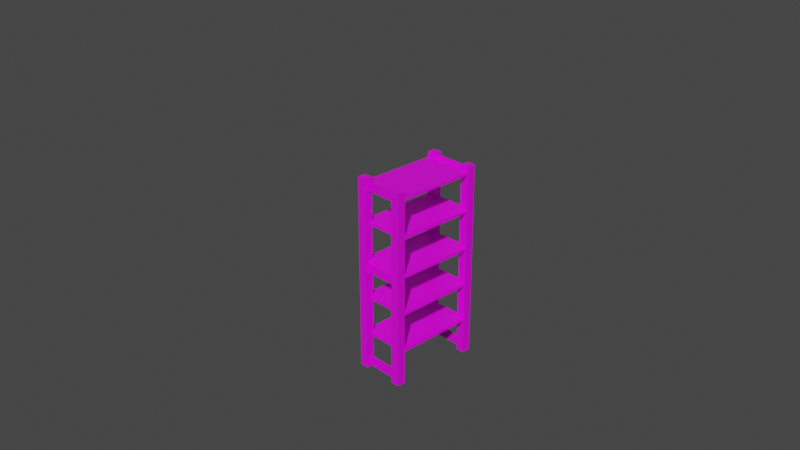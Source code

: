 # Source: shelf.blend  (saved by Blender 2.83.19; exported with 4.5.12 LTS)
import bpy
from mathutils import Matrix  # noqa: F401  (used for matrix-valued properties, if any)

bpy.ops.wm.read_factory_settings(use_empty=True)
scene = bpy.context.scene
scene.name = 'Scene'

# ---- collections
col_collection = bpy.data.collections.new('Collection'); scene.collection.children.link(col_collection)
col_shelf_parts = bpy.data.collections.new('Shelf_parts'); scene.collection.children.link(col_shelf_parts)
col_shelf_kitchen = bpy.data.collections.new('Shelf_kitchen'); scene.collection.children.link(col_shelf_kitchen)
col_books = bpy.data.collections.new('Books'); scene.collection.children.link(col_books)
col_room_kitchen = bpy.data.collections.new('Room_Kitchen'); scene.collection.children.link(col_room_kitchen)

# ---- images (referenced by path relative to the original .blend; pixels are not part of the script)
import os
ASSET_DIR = os.environ.get("B2B_ASSET_DIR", "")  # directory of the original .blend (textures are referenced by path, not embedded)
HERE = os.path.dirname(os.path.abspath(__file__))  # packed textures are extracted next to this script under _unpacked/

def load_image(name, relpath, width, height, colorspace="sRGB"):
    """Load a texture the original file referenced (path relative to the .blend, or extracted next to this script)."""
    p = next((c for c in (os.path.join(HERE, relpath), os.path.join(ASSET_DIR, relpath)) if relpath and os.path.exists(c)), "")
    if p:
        img = bpy.data.images.load(p, check_existing=True)
        img.name = name
    else:  # same state as the original file: an image datablock whose file is absent (Cycles renders it pink)
        img = bpy.data.images.new(name, width, height)
        img.source = "FILE"
        img.filepath = "//" + (relpath or name)
    img.colorspace_settings.name = colorspace
    return img
img_shelf_jpg = load_image('Shelf.jpg', 'Shelf.jpg', 1024, 1024, 'sRGB')
img_shelfside_png = load_image('ShelfSide.png', 'ShelfSide.png', 1024, 1024, 'sRGB')
img_kitchenwalltexture_png = load_image('KitchenWallTexture.png', 'KitchenWallTexture.png', 1024, 1024, 'sRGB')
img_texturescom_plaintiles_512_albedo_tif = load_image('TexturesCom_PlainTiles_512_albedo.tif', 'TexturesCom_PlainTiles_512_albedo.tif', 1024, 1024, 'sRGB')
img_texturescom_plaintiles_512_normal_tif = load_image('TexturesCom_PlainTiles_512_normal.tif', 'TexturesCom_PlainTiles_512_normal.tif', 1024, 1024, 'sRGB')

# ---- materials (node trees are filled in below, after node groups)
mat_material_shelf = bpy.data.materials.new('Material_shelf')
mat_material_shelf.use_transparent_shadow = False
mat_material_shelf_side = bpy.data.materials.new('Material_Shelf_Side')
mat_material_shelf_side.alpha_threshold = 0.0
mat_material_shelf_side.use_transparent_shadow = False
mat_material_shelf_side.line_color = (0.0, 0.0, 0.0, 1.0)
mat_kitchenwall = bpy.data.materials.new('KitchenWall')
mat_kitchenwall.use_transparent_shadow = False
mat_kitchenfloor = bpy.data.materials.new('KitchenFloor')
mat_kitchenfloor.use_transparent_shadow = False

# ---- material node trees
mat_material_shelf.use_nodes = True; mat_material_shelf.node_tree.nodes.clear()
_N = mat_material_shelf.node_tree.nodes; _L = mat_material_shelf.node_tree.links
n0 = _N.new('ShaderNodeBsdfPrincipled'); n0.name = 'Principled BSDF'; n0.location = (10, 300)
n0.distribution = 'GGX'
n0.subsurface_method = 'BURLEY'
n0.inputs[3].default_value = 1.45
n0.inputs[27].default_value = (0.0, 0.0, 0.0, 1.0)
n0.inputs[28].default_value = 1.0
n1 = _N.new('ShaderNodeOutputMaterial'); n1.name = 'Material Output'; n1.location = (300, 300)
n2 = _N.new('ShaderNodeTexImage'); n2.name = 'Image Texture'; n2.location = (-280, 275)
n2.image = img_shelf_jpg
n2.interpolation = 'Closest'
_L.new(n0.outputs[0], n1.inputs[0])
_L.new(n2.outputs[0], n0.inputs[0])
n1.is_active_output = True
mat_material_shelf_side.use_nodes = True; mat_material_shelf_side.node_tree.nodes.clear()
_N = mat_material_shelf_side.node_tree.nodes; _L = mat_material_shelf_side.node_tree.links
n0 = _N.new('ShaderNodeOutputMaterial'); n0.name = 'Material Output'; n0.location = (300, 300)
n1 = _N.new('ShaderNodeBsdfPrincipled'); n1.name = 'Principled BSDF'; n1.location = (10, 300)
n1.distribution = 'GGX'
n1.subsurface_method = 'BURLEY'
n1.inputs[2].default_value = 0.4
n1.inputs[3].default_value = 1.45
n1.inputs[27].default_value = (0.0, 0.0, 0.0, 1.0)
n1.inputs[28].default_value = 1.0
n2 = _N.new('ShaderNodeTexImage'); n2.name = 'Image Texture'; n2.location = (-280, 275)
n2.image = img_shelfside_png
_L.new(n1.outputs[0], n0.inputs[0])
_L.new(n2.outputs[0], n1.inputs[0])
n0.is_active_output = True
mat_kitchenwall.use_nodes = True; mat_kitchenwall.node_tree.nodes.clear()
_N = mat_kitchenwall.node_tree.nodes; _L = mat_kitchenwall.node_tree.links
n0 = _N.new('ShaderNodeBsdfPrincipled'); n0.name = 'Principled BSDF'; n0.location = (10, 300)
n0.distribution = 'GGX'
n0.subsurface_method = 'BURLEY'
n0.inputs[3].default_value = 1.45
n0.inputs[27].default_value = (0.0, 0.0, 0.0, 1.0)
n0.inputs[28].default_value = 1.0
n1 = _N.new('ShaderNodeOutputMaterial'); n1.name = 'Material Output'; n1.location = (300, 300)
n2 = _N.new('ShaderNodeTexImage'); n2.name = 'Image Texture'; n2.location = (-280, 275)
n2.image = img_kitchenwalltexture_png
_L.new(n0.outputs[0], n1.inputs[0])
_L.new(n2.outputs[0], n0.inputs[0])
n1.is_active_output = True
mat_kitchenfloor.use_nodes = True; mat_kitchenfloor.node_tree.nodes.clear()
_N = mat_kitchenfloor.node_tree.nodes; _L = mat_kitchenfloor.node_tree.links
n0 = _N.new('ShaderNodeBsdfPrincipled'); n0.name = 'Principled BSDF'; n0.location = (240, 347)
n0.distribution = 'GGX'
n0.subsurface_method = 'BURLEY'
n0.inputs[3].default_value = 1.45
n0.inputs[27].default_value = (0.0, 0.0, 0.0, 1.0)
n0.inputs[28].default_value = 1.0
n1 = _N.new('ShaderNodeOutputMaterial'); n1.name = 'Material Output'; n1.location = (530, 347)
n2 = _N.new('ShaderNodeTexImage'); n2.name = 'Image Texture'; n2.location = (-296, 404)
n2.image = img_texturescom_plaintiles_512_albedo_tif
n3 = _N.new('ShaderNodeTexImage'); n3.name = 'Image Texture.001'; n3.location = (-287, 109)
n3.image = img_texturescom_plaintiles_512_normal_tif
_L.new(n0.outputs[0], n1.inputs[0])
_L.new(n2.outputs[0], n0.inputs[0])
_L.new(n3.outputs[0], n0.inputs[5])
n1.is_active_output = True

# ---- world
world_world = bpy.data.worlds.new('World'); scene.world = world_world
world_world.use_nodes = True; world_world.node_tree.nodes.clear()
_N = world_world.node_tree.nodes; _L = world_world.node_tree.links
n0 = _N.new('ShaderNodeOutputWorld'); n0.name = 'World Output'; n0.location = (300, 300)
n1 = _N.new('ShaderNodeBackground'); n1.name = 'Background'; n1.location = (10, 300)
n1.inputs[0].default_value = (0.05088, 0.05088, 0.05088, 1.0)
_L.new(n1.outputs[0], n0.inputs[0])
n0.is_active_output = True
world_world.color = (0.05088, 0.05088, 0.05088)
world_world.use_sun_shadow = False
world_world.sun_shadow_jitter_overblur = 0.0

# ---- cameras
cam_camera = bpy.data.cameras.new('Camera')
cam_camera.clip_end = 100.0
cam_camera.ortho_scale = 7.314

# ---- meshes
me_cube_015 = bpy.data.meshes.new('Cube.015')
me_cube_015.from_pydata([(-0.27, 0.07977, -0.27), (-0.27, 0.07977, -0.1657), (-0.27, 3.028, -0.27), (-0.27, 3.028, -0.1657), (1.674, 0.09189, -0.2665), (1.674, 0.09189, -0.1622), (1.676, 3.024, -0.27), (1.676, 3.024, -0.1657), (1.354, 3.187, -0.27), (0.05579, 3.187, -0.27), (0.05579, 3.187, -0.1657), (1.354, 3.187, -0.1657), (0.0182, -0.05933, -0.27), (1.31, -0.05933, -0.27), (1.31, -0.05933, -0.1657), (0.0182, -0.05933, -0.1657), (0.01307, 0.05785, -0.1657), (0.01307, 0.05785, -0.27), (1.31, 0.08209, -0.2664), (1.31, 0.08209, -0.1621), (1.358, 3.024, -0.1657), (1.358, 3.024, -0.27), (0.05322, 3.041, -0.27), (0.05322, 3.041, -0.1657)], [], [(0, 1, 3, 2), (21, 20, 7, 6), (6, 7, 5, 4), (17, 16, 1, 0), (7, 20, 11, 10, 23, 3, 1, 16, 15, 14, 19, 5), (2, 22, 9, 8, 21, 6, 4, 18, 13, 12, 17, 0), (18, 19, 14, 13), (13, 14, 15, 12), (22, 23, 10, 9), (9, 10, 11, 8), (12, 15, 16, 17), (4, 5, 19, 18), (8, 11, 20, 21), (2, 3, 23, 22)])
_uv = me_cube_015.uv_layers.new(name='UVMap')
_uv.uv.foreach_set('vector', [0.375, 0.0, 0.625, 0.0, 0.625, 0.25, 0.375, 0.25, 0.375, 0.4583, 0.625, 0.4583, 0.625, 0.5, 0.375, 0.5, 0.375, 0.5, 0.625, 0.5, 0.625, 0.75, 0.375, 0.75, 0.375, 0.9583, 0.625, 0.9583, 0.625, 1.0, 0.375, 1.0, 0.8479, 0.9257, 0.5981, 0.9255, 0.5968, 0.9708, 0.3456, 0.9704, 0.3443, 0.9196, 0.09451, 0.9194, 0.0965, 0.2738, 0.3463, 0.274, 0.3476, 0.217, 0.5988, 0.2174, 0.6001, 0.276, 0.8499, 0.2762, 0.09846, 0.1345, 0.3737, 0.1345, 0.3759, 0.08125, 0.6533, 0.08125, 0.6555, 0.1319, 0.9307, 0.1319, 0.9307, 0.8758, 0.652, 0.8758, 0.6533, 0.9135, 0.3759, 0.9135, 0.3737, 0.8732, 0.09846, 0.8732, 0.375, 0.7917, 0.625, 0.7917, 0.625, 0.8333, 0.375, 0.8333, 0.375, 0.8333, 0.625, 0.8333, 0.625, 0.9167, 0.375, 0.9167, 0.375, 0.2917, 0.625, 0.2917, 0.625, 0.3333, 0.375, 0.3333, 0.375, 0.3333, 0.625, 0.3333, 0.625, 0.4167, 0.375, 0.4167, 0.375, 0.9167, 0.625, 0.9167, 0.625, 0.9583, 0.375, 0.9583, 0.375, 0.75, 0.625, 0.75, 0.625, 0.7917, 0.375, 0.7917, 0.375, 0.4167, 0.625, 0.4167, 0.625, 0.4583, 0.375, 0.4583, 0.375, 0.25, 0.625, 0.25, 0.625, 0.2917, 0.375, 0.2917])
me_cube_015.materials.append(mat_material_shelf)
me_cube_015.use_remesh_fix_poles = True
me_cube_015.use_remesh_preserve_attributes = False
me_cube_015.use_mirror_vertex_groups = False
me_cube_015.update()
me_cube_016 = bpy.data.meshes.new('Cube.016')
me_cube_016.from_pydata([(-0.2852, -0.01867, -0.05616), (-0.2852, -0.01867, 0.05616), (-0.2852, 0.01867, -0.05616), (-0.2852, 0.01867, 0.05616), (0.12, -0.01867, -0.05616), (0.12, -0.01867, 0.05616), (0.12, 0.01867, -0.05616), (0.12, 0.01867, 0.05616), (0.2197, 0.07616, 0.07996), (0.2197, 0.07616, -2.22), (0.2197, -0.07366, 0.07996), (0.2197, -0.07366, -2.22), (0.1197, 0.07616, 0.07996), (0.1197, 0.07616, -2.22), (0.1197, -0.07366, 0.07996), (0.1197, -0.07366, -2.22), (-0.2803, 0.07616, 0.07996), (-0.2803, 0.07616, -2.22), (-0.2803, -0.07366, 0.07996), (-0.2803, -0.07366, -2.22), (-0.3803, 0.07616, 0.07996), (-0.3803, 0.07616, -2.22), (-0.3803, -0.07366, 0.07996), (-0.3803, -0.07366, -2.22), (-0.2852, -0.01867, -2.193), (-0.2852, -0.01867, -2.081), (-0.2852, 0.01867, -2.193), (-0.2852, 0.01867, -2.081), (0.12, -0.01867, -2.193), (0.12, -0.01867, -2.081), (0.12, 0.01867, -2.193), (0.12, 0.01867, -2.081), (-0.2852, -0.01867, -1.023), (-0.2852, -0.01867, -0.9109), (-0.2852, 0.01867, -1.023), (-0.2852, 0.01867, -0.9109), (0.12, -0.01867, -1.023), (0.12, -0.01867, -0.9109), (0.12, 0.01867, -1.023), (0.12, 0.01867, -0.9109)], [], [(0, 1, 3, 2), (2, 3, 7, 6), (6, 7, 5, 4), (4, 5, 1, 0), (2, 6, 4, 0), (7, 3, 1, 5), (8, 12, 14, 10), (11, 10, 14, 15), (15, 14, 12, 13), (13, 9, 11, 15), (9, 8, 10, 11), (13, 12, 8, 9), (16, 20, 22, 18), (19, 18, 22, 23), (23, 22, 20, 21), (21, 17, 19, 23), (17, 16, 18, 19), (21, 20, 16, 17), (24, 25, 27, 26), (26, 27, 31, 30), (30, 31, 29, 28), (28, 29, 25, 24), (26, 30, 28, 24), (31, 27, 25, 29), (32, 33, 35, 34), (34, 35, 39, 38), (38, 39, 37, 36), (36, 37, 33, 32), (34, 38, 36, 32), (39, 35, 33, 37)])
_uv = me_cube_016.uv_layers.new(name='UVMap')
_uv.uv.foreach_set('vector', [0.375, 0.0, 0.625, 0.0, 0.625, 0.25, 0.375, 0.25, 0.375, 0.25, 0.625, 0.25, 0.625, 0.5, 0.375, 0.5, 0.375, 0.5, 0.625, 0.5, 0.625, 0.75, 0.375, 0.75, 0.375, 0.75, 0.625, 0.75, 0.625, 1.0, 0.375, 1.0, 0.125, 0.5, 0.375, 0.5, 0.375, 0.75, 0.125, 0.75, 0.625, 0.5, 0.875, 0.5, 0.875, 0.75, 0.625, 0.75, 0.625, 0.5, 0.875, 0.5, 0.875, 0.75, 0.625, 0.75, -0.003834, 9.474, -0.003834, 0.00178, 0.4745, 0.00178, 0.4745, 9.474, 0.515, 9.47, 0.515, 0.02, 0.945, 0.02, 0.945, 9.47, 0.125, 0.5, 0.375, 0.5, 0.375, 0.75, 0.125, 0.75, 0.515, 9.49, 0.515, 0.02, 0.985, 0.02, 0.985, 9.49, 0.495, 9.48, 0.495, 0.03, 0.965, 0.03, 0.965, 9.48, 0.625, 0.5, 0.875, 0.5, 0.875, 0.75, 0.625, 0.75, 0.005, 9.474, 0.005, 0.01, 0.475, 0.01, 0.475, 9.474, 0.535, 9.47, 0.535, 0.02, 0.965, 0.02, 0.965, 9.47, 0.125, 0.5, 0.375, 0.5, 0.375, 0.75, 0.125, 0.75, 0.375, 0.5, 0.625, 0.5, 0.625, 0.75, 0.375, 0.75, 0.495, 9.46, 0.495, 0.03, 0.965, 0.03, 0.965, 9.46, 0.375, 0.0, 0.625, 0.0, 0.625, 0.25, 0.375, 0.25, 0.375, 0.25, 0.625, 0.25, 0.625, 0.5, 0.375, 0.5, 0.375, 0.5, 0.625, 0.5, 0.625, 0.75, 0.375, 0.75, 0.375, 0.75, 0.625, 0.75, 0.625, 1.0, 0.375, 1.0, 0.125, 0.5, 0.375, 0.5, 0.375, 0.75, 0.125, 0.75, 0.625, 0.5, 0.875, 0.5, 0.875, 0.75, 0.625, 0.75, 0.375, 0.0, 0.625, 0.0, 0.625, 0.25, 0.375, 0.25, 0.375, 0.25, 0.625, 0.25, 0.625, 0.5, 0.375, 0.5, 0.375, 0.5, 0.625, 0.5, 0.625, 0.75, 0.375, 0.75, 0.375, 0.75, 0.625, 0.75, 0.625, 1.0, 0.375, 1.0, 0.125, 0.5, 0.375, 0.5, 0.375, 0.75, 0.125, 0.75, 0.625, 0.5, 0.875, 0.5, 0.875, 0.75, 0.625, 0.75])
me_cube_016.materials.append(mat_material_shelf_side)
me_cube_016.use_remesh_fix_poles = True
me_cube_016.use_remesh_preserve_attributes = False
me_cube_016.use_mirror_vertex_groups = False
me_cube_016.update()
me_cube_003 = bpy.data.meshes.new('Cube.003')
me_cube_003.from_pydata([(-0.2852, -0.01867, -0.05616), (-0.2852, -0.01867, 0.05616), (-0.2852, 0.01867, -0.05616), (-0.2852, 0.01867, 0.05616), (0.12, -0.01867, -0.05616), (0.12, -0.01867, 0.05616), (0.12, 0.01867, -0.05616), (0.12, 0.01867, 0.05616), (0.2197, 0.07616, 0.07996), (0.2197, 0.07616, -2.22), (0.2197, -0.07366, 0.07996), (0.2197, -0.07366, -2.22), (0.1197, 0.07616, 0.07996), (0.1197, 0.07616, -2.22), (0.1197, -0.07366, 0.07996), (0.1197, -0.07366, -2.22), (-0.2803, 0.07616, 0.07996), (-0.2803, 0.07616, -2.22), (-0.2803, -0.07366, 0.07996), (-0.2803, -0.07366, -2.22), (-0.3803, 0.07616, 0.07996), (-0.3803, 0.07616, -2.22), (-0.3803, -0.07366, 0.07996), (-0.3803, -0.07366, -2.22), (-0.2852, -0.01867, -2.193), (-0.2852, -0.01867, -2.081), (-0.2852, 0.01867, -2.193), (-0.2852, 0.01867, -2.081), (0.12, -0.01867, -2.193), (0.12, -0.01867, -2.081), (0.12, 0.01867, -2.193), (0.12, 0.01867, -2.081), (-0.2852, -0.01867, -1.023), (-0.2852, -0.01867, -0.9109), (-0.2852, 0.01867, -1.023), (-0.2852, 0.01867, -0.9109), (0.12, -0.01867, -1.023), (0.12, -0.01867, -0.9109), (0.12, 0.01867, -1.023), (0.12, 0.01867, -0.9109)], [], [(0, 1, 3, 2), (2, 3, 7, 6), (6, 7, 5, 4), (4, 5, 1, 0), (2, 6, 4, 0), (7, 3, 1, 5), (8, 12, 14, 10), (11, 10, 14, 15), (15, 14, 12, 13), (13, 9, 11, 15), (9, 8, 10, 11), (13, 12, 8, 9), (16, 20, 22, 18), (19, 18, 22, 23), (23, 22, 20, 21), (21, 17, 19, 23), (17, 16, 18, 19), (21, 20, 16, 17), (24, 25, 27, 26), (26, 27, 31, 30), (30, 31, 29, 28), (28, 29, 25, 24), (26, 30, 28, 24), (31, 27, 25, 29), (32, 33, 35, 34), (34, 35, 39, 38), (38, 39, 37, 36), (36, 37, 33, 32), (34, 38, 36, 32), (39, 35, 33, 37)])
_uv = me_cube_003.uv_layers.new(name='UVMap')
_uv.uv.foreach_set('vector', [0.375, 0.0, 0.625, 0.0, 0.625, 0.25, 0.375, 0.25, 0.375, 0.25, 0.625, 0.25, 0.625, 0.5, 0.375, 0.5, 0.375, 0.5, 0.625, 0.5, 0.625, 0.75, 0.375, 0.75, 0.375, 0.75, 0.625, 0.75, 0.625, 1.0, 0.375, 1.0, 0.125, 0.5, 0.375, 0.5, 0.375, 0.75, 0.125, 0.75, 0.625, 0.5, 0.875, 0.5, 0.875, 0.75, 0.625, 0.75, 0.625, 0.5, 0.875, 0.5, 0.875, 0.75, 0.625, 0.75, -0.003834, 9.474, -0.003834, 0.00178, 0.4745, 0.00178, 0.4745, 9.474, 0.515, 9.47, 0.515, 0.02, 0.945, 0.02, 0.945, 9.47, 0.125, 0.5, 0.375, 0.5, 0.375, 0.75, 0.125, 0.75, 0.515, 9.49, 0.515, 0.02, 0.985, 0.02, 0.985, 9.49, 0.495, 9.48, 0.495, 0.03, 0.965, 0.03, 0.965, 9.48, 0.625, 0.5, 0.875, 0.5, 0.875, 0.75, 0.625, 0.75, 0.005, 9.474, 0.005, 0.01, 0.475, 0.01, 0.475, 9.474, 0.535, 9.47, 0.535, 0.02, 0.965, 0.02, 0.965, 9.47, 0.125, 0.5, 0.375, 0.5, 0.375, 0.75, 0.125, 0.75, 0.375, 0.5, 0.625, 0.5, 0.625, 0.75, 0.375, 0.75, 0.495, 9.46, 0.495, 0.03, 0.965, 0.03, 0.965, 9.46, 0.375, 0.0, 0.625, 0.0, 0.625, 0.25, 0.375, 0.25, 0.375, 0.25, 0.625, 0.25, 0.625, 0.5, 0.375, 0.5, 0.375, 0.5, 0.625, 0.5, 0.625, 0.75, 0.375, 0.75, 0.375, 0.75, 0.625, 0.75, 0.625, 1.0, 0.375, 1.0, 0.125, 0.5, 0.375, 0.5, 0.375, 0.75, 0.125, 0.75, 0.625, 0.5, 0.875, 0.5, 0.875, 0.75, 0.625, 0.75, 0.375, 0.0, 0.625, 0.0, 0.625, 0.25, 0.375, 0.25, 0.375, 0.25, 0.625, 0.25, 0.625, 0.5, 0.375, 0.5, 0.375, 0.5, 0.625, 0.5, 0.625, 0.75, 0.375, 0.75, 0.375, 0.75, 0.625, 0.75, 0.625, 1.0, 0.375, 1.0, 0.125, 0.5, 0.375, 0.5, 0.375, 0.75, 0.125, 0.75, 0.625, 0.5, 0.875, 0.5, 0.875, 0.75, 0.625, 0.75])
me_cube_003.materials.append(mat_material_shelf_side)
me_cube_003.use_remesh_fix_poles = True
me_cube_003.use_remesh_preserve_attributes = False
me_cube_003.use_mirror_vertex_groups = False
me_cube_003.update()
me_cube_005 = bpy.data.meshes.new('Cube.005')
me_cube_005.from_pydata([(-0.27, 0.07977, -0.27), (-0.27, 0.07977, -0.1657), (-0.27, 3.028, -0.27), (-0.27, 3.028, -0.1657), (1.674, 0.09189, -0.2665), (1.674, 0.09189, -0.1622), (1.676, 3.024, -0.27), (1.676, 3.024, -0.1657), (1.354, 3.187, -0.27), (0.05579, 3.187, -0.27), (0.05579, 3.187, -0.1657), (1.354, 3.187, -0.1657), (0.0182, -0.05933, -0.27), (1.31, -0.05933, -0.27), (1.31, -0.05933, -0.1657), (0.0182, -0.05933, -0.1657), (0.01307, 0.05785, -0.1657), (0.01307, 0.05785, -0.27), (1.31, 0.08209, -0.2664), (1.31, 0.08209, -0.1621), (1.358, 3.024, -0.1657), (1.358, 3.024, -0.27), (0.05322, 3.041, -0.27), (0.05322, 3.041, -0.1657)], [], [(0, 1, 3, 2), (21, 20, 7, 6), (6, 7, 5, 4), (17, 16, 1, 0), (7, 20, 11, 10, 23, 3, 1, 16, 15, 14, 19, 5), (2, 22, 9, 8, 21, 6, 4, 18, 13, 12, 17, 0), (18, 19, 14, 13), (13, 14, 15, 12), (22, 23, 10, 9), (9, 10, 11, 8), (12, 15, 16, 17), (4, 5, 19, 18), (8, 11, 20, 21), (2, 3, 23, 22)])
_uv = me_cube_005.uv_layers.new(name='UVMap')
_uv.uv.foreach_set('vector', [0.375, 0.0, 0.625, 0.0, 0.625, 0.25, 0.375, 0.25, 0.375, 0.4583, 0.625, 0.4583, 0.625, 0.5, 0.375, 0.5, 0.375, 0.5, 0.625, 0.5, 0.625, 0.75, 0.375, 0.75, 0.375, 0.9583, 0.625, 0.9583, 0.625, 1.0, 0.375, 1.0, 0.8479, 0.9257, 0.5981, 0.9255, 0.5968, 0.9708, 0.3456, 0.9704, 0.3443, 0.9196, 0.09451, 0.9194, 0.0965, 0.2738, 0.3463, 0.274, 0.3476, 0.217, 0.5988, 0.2174, 0.6001, 0.276, 0.8499, 0.2762, 0.09846, 0.1345, 0.3737, 0.1345, 0.3759, 0.08125, 0.6533, 0.08125, 0.6555, 0.1319, 0.9307, 0.1319, 0.9307, 0.8758, 0.652, 0.8758, 0.6533, 0.9135, 0.3759, 0.9135, 0.3737, 0.8732, 0.09846, 0.8732, 0.375, 0.7917, 0.625, 0.7917, 0.625, 0.8333, 0.375, 0.8333, 0.375, 0.8333, 0.625, 0.8333, 0.625, 0.9167, 0.375, 0.9167, 0.375, 0.2917, 0.625, 0.2917, 0.625, 0.3333, 0.375, 0.3333, 0.375, 0.3333, 0.625, 0.3333, 0.625, 0.4167, 0.375, 0.4167, 0.375, 0.9167, 0.625, 0.9167, 0.625, 0.9583, 0.375, 0.9583, 0.375, 0.75, 0.625, 0.75, 0.625, 0.7917, 0.375, 0.7917, 0.375, 0.4167, 0.625, 0.4167, 0.625, 0.4583, 0.375, 0.4583, 0.375, 0.25, 0.625, 0.25, 0.625, 0.2917, 0.375, 0.2917])
me_cube_005.materials.append(mat_material_shelf)
me_cube_005.use_remesh_fix_poles = True
me_cube_005.use_remesh_preserve_attributes = False
me_cube_005.use_mirror_vertex_groups = False
me_cube_005.update()
me_cube_010 = bpy.data.meshes.new('Cube.010')
me_cube_010.from_pydata([(-0.2852, -0.01867, -0.05616), (-0.2852, -0.01867, 0.05616), (-0.2852, 0.01867, -0.05616), (-0.2852, 0.01867, 0.05616), (0.12, -0.01867, -0.05616), (0.12, -0.01867, 0.05616), (0.12, 0.01867, -0.05616), (0.12, 0.01867, 0.05616), (0.2197, 0.07616, 0.07996), (0.2197, 0.07616, -2.22), (0.2197, -0.07366, 0.07996), (0.2197, -0.07366, -2.22), (0.1197, 0.07616, 0.07996), (0.1197, 0.07616, -2.22), (0.1197, -0.07366, 0.07996), (0.1197, -0.07366, -2.22), (-0.2803, 0.07616, 0.07996), (-0.2803, 0.07616, -2.22), (-0.2803, -0.07366, 0.07996), (-0.2803, -0.07366, -2.22), (-0.3803, 0.07616, 0.07996), (-0.3803, 0.07616, -2.22), (-0.3803, -0.07366, 0.07996), (-0.3803, -0.07366, -2.22), (-0.2852, -0.01867, -2.193), (-0.2852, -0.01867, -2.081), (-0.2852, 0.01867, -2.193), (-0.2852, 0.01867, -2.081), (0.12, -0.01867, -2.193), (0.12, -0.01867, -2.081), (0.12, 0.01867, -2.193), (0.12, 0.01867, -2.081), (-0.2852, -0.01867, -1.023), (-0.2852, -0.01867, -0.9109), (-0.2852, 0.01867, -1.023), (-0.2852, 0.01867, -0.9109), (0.12, -0.01867, -1.023), (0.12, -0.01867, -0.9109), (0.12, 0.01867, -1.023), (0.12, 0.01867, -0.9109)], [], [(0, 1, 3, 2), (2, 3, 7, 6), (6, 7, 5, 4), (4, 5, 1, 0), (2, 6, 4, 0), (7, 3, 1, 5), (8, 12, 14, 10), (11, 10, 14, 15), (15, 14, 12, 13), (13, 9, 11, 15), (9, 8, 10, 11), (13, 12, 8, 9), (16, 20, 22, 18), (19, 18, 22, 23), (23, 22, 20, 21), (21, 17, 19, 23), (17, 16, 18, 19), (21, 20, 16, 17), (24, 25, 27, 26), (26, 27, 31, 30), (30, 31, 29, 28), (28, 29, 25, 24), (26, 30, 28, 24), (31, 27, 25, 29), (32, 33, 35, 34), (34, 35, 39, 38), (38, 39, 37, 36), (36, 37, 33, 32), (34, 38, 36, 32), (39, 35, 33, 37)])
_uv = me_cube_010.uv_layers.new(name='UVMap')
_uv.uv.foreach_set('vector', [0.375, 0.0, 0.625, 0.0, 0.625, 0.25, 0.375, 0.25, 0.375, 0.25, 0.625, 0.25, 0.625, 0.5, 0.375, 0.5, 0.375, 0.5, 0.625, 0.5, 0.625, 0.75, 0.375, 0.75, 0.375, 0.75, 0.625, 0.75, 0.625, 1.0, 0.375, 1.0, 0.125, 0.5, 0.375, 0.5, 0.375, 0.75, 0.125, 0.75, 0.625, 0.5, 0.875, 0.5, 0.875, 0.75, 0.625, 0.75, 0.625, 0.5, 0.875, 0.5, 0.875, 0.75, 0.625, 0.75, -0.003834, 9.474, -0.003834, 0.00178, 0.4745, 0.00178, 0.4745, 9.474, 0.515, 9.47, 0.515, 0.02, 0.945, 0.02, 0.945, 9.47, 0.125, 0.5, 0.375, 0.5, 0.375, 0.75, 0.125, 0.75, 0.515, 9.49, 0.515, 0.02, 0.985, 0.02, 0.985, 9.49, 0.495, 9.48, 0.495, 0.03, 0.965, 0.03, 0.965, 9.48, 0.625, 0.5, 0.875, 0.5, 0.875, 0.75, 0.625, 0.75, 0.005, 9.474, 0.005, 0.01, 0.475, 0.01, 0.475, 9.474, 0.535, 9.47, 0.535, 0.02, 0.965, 0.02, 0.965, 9.47, 0.125, 0.5, 0.375, 0.5, 0.375, 0.75, 0.125, 0.75, 0.375, 0.5, 0.625, 0.5, 0.625, 0.75, 0.375, 0.75, 0.495, 9.46, 0.495, 0.03, 0.965, 0.03, 0.965, 9.46, 0.375, 0.0, 0.625, 0.0, 0.625, 0.25, 0.375, 0.25, 0.375, 0.25, 0.625, 0.25, 0.625, 0.5, 0.375, 0.5, 0.375, 0.5, 0.625, 0.5, 0.625, 0.75, 0.375, 0.75, 0.375, 0.75, 0.625, 0.75, 0.625, 1.0, 0.375, 1.0, 0.125, 0.5, 0.375, 0.5, 0.375, 0.75, 0.125, 0.75, 0.625, 0.5, 0.875, 0.5, 0.875, 0.75, 0.625, 0.75, 0.375, 0.0, 0.625, 0.0, 0.625, 0.25, 0.375, 0.25, 0.375, 0.25, 0.625, 0.25, 0.625, 0.5, 0.375, 0.5, 0.375, 0.5, 0.625, 0.5, 0.625, 0.75, 0.375, 0.75, 0.375, 0.75, 0.625, 0.75, 0.625, 1.0, 0.375, 1.0, 0.125, 0.5, 0.375, 0.5, 0.375, 0.75, 0.125, 0.75, 0.625, 0.5, 0.875, 0.5, 0.875, 0.75, 0.625, 0.75])
me_cube_010.materials.append(mat_material_shelf_side)
me_cube_010.use_remesh_fix_poles = True
me_cube_010.use_remesh_preserve_attributes = False
me_cube_010.use_mirror_vertex_groups = False
me_cube_010.update()
me_cube_011 = bpy.data.meshes.new('Cube.011')
me_cube_011.from_pydata([(-0.27, 0.07977, -0.27), (-0.27, 0.07977, -0.1657), (-0.27, 3.028, -0.27), (-0.27, 3.028, -0.1657), (1.674, 0.09189, -0.2665), (1.674, 0.09189, -0.1622), (1.676, 3.024, -0.27), (1.676, 3.024, -0.1657), (1.354, 3.187, -0.27), (0.05579, 3.187, -0.27), (0.05579, 3.187, -0.1657), (1.354, 3.187, -0.1657), (0.0182, -0.05933, -0.27), (1.31, -0.05933, -0.27), (1.31, -0.05933, -0.1657), (0.0182, -0.05933, -0.1657), (0.01307, 0.05785, -0.1657), (0.01307, 0.05785, -0.27), (1.31, 0.08209, -0.2664), (1.31, 0.08209, -0.1621), (1.358, 3.024, -0.1657), (1.358, 3.024, -0.27), (0.05322, 3.041, -0.27), (0.05322, 3.041, -0.1657)], [], [(0, 1, 3, 2), (21, 20, 7, 6), (6, 7, 5, 4), (17, 16, 1, 0), (7, 20, 11, 10, 23, 3, 1, 16, 15, 14, 19, 5), (2, 22, 9, 8, 21, 6, 4, 18, 13, 12, 17, 0), (18, 19, 14, 13), (13, 14, 15, 12), (22, 23, 10, 9), (9, 10, 11, 8), (12, 15, 16, 17), (4, 5, 19, 18), (8, 11, 20, 21), (2, 3, 23, 22)])
_uv = me_cube_011.uv_layers.new(name='UVMap')
_uv.uv.foreach_set('vector', [0.375, 0.0, 0.625, 0.0, 0.625, 0.25, 0.375, 0.25, 0.375, 0.4583, 0.625, 0.4583, 0.625, 0.5, 0.375, 0.5, 0.375, 0.5, 0.625, 0.5, 0.625, 0.75, 0.375, 0.75, 0.375, 0.9583, 0.625, 0.9583, 0.625, 1.0, 0.375, 1.0, 0.8479, 0.9257, 0.5981, 0.9255, 0.5968, 0.9708, 0.3456, 0.9704, 0.3443, 0.9196, 0.09451, 0.9194, 0.0965, 0.2738, 0.3463, 0.274, 0.3476, 0.217, 0.5988, 0.2174, 0.6001, 0.276, 0.8499, 0.2762, 0.09846, 0.1345, 0.3737, 0.1345, 0.3759, 0.08125, 0.6533, 0.08125, 0.6555, 0.1319, 0.9307, 0.1319, 0.9307, 0.8758, 0.652, 0.8758, 0.6533, 0.9135, 0.3759, 0.9135, 0.3737, 0.8732, 0.09846, 0.8732, 0.375, 0.7917, 0.625, 0.7917, 0.625, 0.8333, 0.375, 0.8333, 0.375, 0.8333, 0.625, 0.8333, 0.625, 0.9167, 0.375, 0.9167, 0.375, 0.2917, 0.625, 0.2917, 0.625, 0.3333, 0.375, 0.3333, 0.375, 0.3333, 0.625, 0.3333, 0.625, 0.4167, 0.375, 0.4167, 0.375, 0.9167, 0.625, 0.9167, 0.625, 0.9583, 0.375, 0.9583, 0.375, 0.75, 0.625, 0.75, 0.625, 0.7917, 0.375, 0.7917, 0.375, 0.4167, 0.625, 0.4167, 0.625, 0.4583, 0.375, 0.4583, 0.375, 0.25, 0.625, 0.25, 0.625, 0.2917, 0.375, 0.2917])
me_cube_011.materials.append(mat_material_shelf)
me_cube_011.use_remesh_fix_poles = True
me_cube_011.use_remesh_preserve_attributes = False
me_cube_011.use_mirror_vertex_groups = False
me_cube_011.update()
me_cube_012 = bpy.data.meshes.new('Cube.012')
me_cube_012.from_pydata([(-0.27, 0.07977, -0.27), (-0.27, 0.07977, -0.1657), (-0.27, 3.028, -0.27), (-0.27, 3.028, -0.1657), (1.674, 0.09189, -0.2665), (1.674, 0.09189, -0.1622), (1.676, 3.024, -0.27), (1.676, 3.024, -0.1657), (1.354, 3.187, -0.27), (0.05579, 3.187, -0.27), (0.05579, 3.187, -0.1657), (1.354, 3.187, -0.1657), (0.0182, -0.05933, -0.27), (1.31, -0.05933, -0.27), (1.31, -0.05933, -0.1657), (0.0182, -0.05933, -0.1657), (0.01307, 0.05785, -0.1657), (0.01307, 0.05785, -0.27), (1.31, 0.08209, -0.2664), (1.31, 0.08209, -0.1621), (1.358, 3.024, -0.1657), (1.358, 3.024, -0.27), (0.05322, 3.041, -0.27), (0.05322, 3.041, -0.1657)], [], [(0, 1, 3, 2), (21, 20, 7, 6), (6, 7, 5, 4), (17, 16, 1, 0), (7, 20, 11, 10, 23, 3, 1, 16, 15, 14, 19, 5), (2, 22, 9, 8, 21, 6, 4, 18, 13, 12, 17, 0), (18, 19, 14, 13), (13, 14, 15, 12), (22, 23, 10, 9), (9, 10, 11, 8), (12, 15, 16, 17), (4, 5, 19, 18), (8, 11, 20, 21), (2, 3, 23, 22)])
_uv = me_cube_012.uv_layers.new(name='UVMap')
_uv.uv.foreach_set('vector', [0.375, 0.0, 0.625, 0.0, 0.625, 0.25, 0.375, 0.25, 0.375, 0.4583, 0.625, 0.4583, 0.625, 0.5, 0.375, 0.5, 0.375, 0.5, 0.625, 0.5, 0.625, 0.75, 0.375, 0.75, 0.375, 0.9583, 0.625, 0.9583, 0.625, 1.0, 0.375, 1.0, 0.8479, 0.9257, 0.5981, 0.9255, 0.5968, 0.9708, 0.3456, 0.9704, 0.3443, 0.9196, 0.09451, 0.9194, 0.0965, 0.2738, 0.3463, 0.274, 0.3476, 0.217, 0.5988, 0.2174, 0.6001, 0.276, 0.8499, 0.2762, 0.09846, 0.1345, 0.3737, 0.1345, 0.3759, 0.08125, 0.6533, 0.08125, 0.6555, 0.1319, 0.9307, 0.1319, 0.9307, 0.8758, 0.652, 0.8758, 0.6533, 0.9135, 0.3759, 0.9135, 0.3737, 0.8732, 0.09846, 0.8732, 0.375, 0.7917, 0.625, 0.7917, 0.625, 0.8333, 0.375, 0.8333, 0.375, 0.8333, 0.625, 0.8333, 0.625, 0.9167, 0.375, 0.9167, 0.375, 0.2917, 0.625, 0.2917, 0.625, 0.3333, 0.375, 0.3333, 0.375, 0.3333, 0.625, 0.3333, 0.625, 0.4167, 0.375, 0.4167, 0.375, 0.9167, 0.625, 0.9167, 0.625, 0.9583, 0.375, 0.9583, 0.375, 0.75, 0.625, 0.75, 0.625, 0.7917, 0.375, 0.7917, 0.375, 0.4167, 0.625, 0.4167, 0.625, 0.4583, 0.375, 0.4583, 0.375, 0.25, 0.625, 0.25, 0.625, 0.2917, 0.375, 0.2917])
me_cube_012.materials.append(mat_material_shelf)
me_cube_012.use_remesh_fix_poles = True
me_cube_012.use_remesh_preserve_attributes = False
me_cube_012.use_mirror_vertex_groups = False
me_cube_012.update()
me_cube_013 = bpy.data.meshes.new('Cube.013')
me_cube_013.from_pydata([(-0.27, 0.07977, -0.27), (-0.27, 0.07977, -0.1657), (-0.27, 3.028, -0.27), (-0.27, 3.028, -0.1657), (1.674, 0.09189, -0.2665), (1.674, 0.09189, -0.1622), (1.676, 3.024, -0.27), (1.676, 3.024, -0.1657), (1.354, 3.187, -0.27), (0.05579, 3.187, -0.27), (0.05579, 3.187, -0.1657), (1.354, 3.187, -0.1657), (0.0182, -0.05933, -0.27), (1.31, -0.05933, -0.27), (1.31, -0.05933, -0.1657), (0.0182, -0.05933, -0.1657), (0.01307, 0.05785, -0.1657), (0.01307, 0.05785, -0.27), (1.31, 0.08209, -0.2664), (1.31, 0.08209, -0.1621), (1.358, 3.024, -0.1657), (1.358, 3.024, -0.27), (0.05322, 3.041, -0.27), (0.05322, 3.041, -0.1657)], [], [(0, 1, 3, 2), (21, 20, 7, 6), (6, 7, 5, 4), (17, 16, 1, 0), (7, 20, 11, 10, 23, 3, 1, 16, 15, 14, 19, 5), (2, 22, 9, 8, 21, 6, 4, 18, 13, 12, 17, 0), (18, 19, 14, 13), (13, 14, 15, 12), (22, 23, 10, 9), (9, 10, 11, 8), (12, 15, 16, 17), (4, 5, 19, 18), (8, 11, 20, 21), (2, 3, 23, 22)])
_uv = me_cube_013.uv_layers.new(name='UVMap')
_uv.uv.foreach_set('vector', [0.375, 0.0, 0.625, 0.0, 0.625, 0.25, 0.375, 0.25, 0.375, 0.4583, 0.625, 0.4583, 0.625, 0.5, 0.375, 0.5, 0.375, 0.5, 0.625, 0.5, 0.625, 0.75, 0.375, 0.75, 0.375, 0.9583, 0.625, 0.9583, 0.625, 1.0, 0.375, 1.0, 0.8479, 0.9257, 0.5981, 0.9255, 0.5968, 0.9708, 0.3456, 0.9704, 0.3443, 0.9196, 0.09451, 0.9194, 0.0965, 0.2738, 0.3463, 0.274, 0.3476, 0.217, 0.5988, 0.2174, 0.6001, 0.276, 0.8499, 0.2762, 0.09846, 0.1345, 0.3737, 0.1345, 0.3759, 0.08125, 0.6533, 0.08125, 0.6555, 0.1319, 0.9307, 0.1319, 0.9307, 0.8758, 0.652, 0.8758, 0.6533, 0.9135, 0.3759, 0.9135, 0.3737, 0.8732, 0.09846, 0.8732, 0.375, 0.7917, 0.625, 0.7917, 0.625, 0.8333, 0.375, 0.8333, 0.375, 0.8333, 0.625, 0.8333, 0.625, 0.9167, 0.375, 0.9167, 0.375, 0.2917, 0.625, 0.2917, 0.625, 0.3333, 0.375, 0.3333, 0.375, 0.3333, 0.625, 0.3333, 0.625, 0.4167, 0.375, 0.4167, 0.375, 0.9167, 0.625, 0.9167, 0.625, 0.9583, 0.375, 0.9583, 0.375, 0.75, 0.625, 0.75, 0.625, 0.7917, 0.375, 0.7917, 0.375, 0.4167, 0.625, 0.4167, 0.625, 0.4583, 0.375, 0.4583, 0.375, 0.25, 0.625, 0.25, 0.625, 0.2917, 0.375, 0.2917])
me_cube_013.materials.append(mat_material_shelf)
me_cube_013.use_remesh_fix_poles = True
me_cube_013.use_remesh_preserve_attributes = False
me_cube_013.use_mirror_vertex_groups = False
me_cube_013.update()
me_cube_014 = bpy.data.meshes.new('Cube.014')
me_cube_014.from_pydata([(-0.27, 0.07977, -0.27), (-0.27, 0.07977, -0.1657), (-0.27, 3.028, -0.27), (-0.27, 3.028, -0.1657), (1.674, 0.09189, -0.2665), (1.674, 0.09189, -0.1622), (1.676, 3.024, -0.27), (1.676, 3.024, -0.1657), (1.354, 3.187, -0.27), (0.05579, 3.187, -0.27), (0.05579, 3.187, -0.1657), (1.354, 3.187, -0.1657), (0.0182, -0.05933, -0.27), (1.31, -0.05933, -0.27), (1.31, -0.05933, -0.1657), (0.0182, -0.05933, -0.1657), (0.01307, 0.05785, -0.1657), (0.01307, 0.05785, -0.27), (1.31, 0.08209, -0.2664), (1.31, 0.08209, -0.1621), (1.358, 3.024, -0.1657), (1.358, 3.024, -0.27), (0.05322, 3.041, -0.27), (0.05322, 3.041, -0.1657)], [], [(0, 1, 3, 2), (21, 20, 7, 6), (6, 7, 5, 4), (17, 16, 1, 0), (7, 20, 11, 10, 23, 3, 1, 16, 15, 14, 19, 5), (2, 22, 9, 8, 21, 6, 4, 18, 13, 12, 17, 0), (18, 19, 14, 13), (13, 14, 15, 12), (22, 23, 10, 9), (9, 10, 11, 8), (12, 15, 16, 17), (4, 5, 19, 18), (8, 11, 20, 21), (2, 3, 23, 22)])
_uv = me_cube_014.uv_layers.new(name='UVMap')
_uv.uv.foreach_set('vector', [0.375, 0.0, 0.625, 0.0, 0.625, 0.25, 0.375, 0.25, 0.375, 0.4583, 0.625, 0.4583, 0.625, 0.5, 0.375, 0.5, 0.375, 0.5, 0.625, 0.5, 0.625, 0.75, 0.375, 0.75, 0.375, 0.9583, 0.625, 0.9583, 0.625, 1.0, 0.375, 1.0, 0.8479, 0.9257, 0.5981, 0.9255, 0.5968, 0.9708, 0.3456, 0.9704, 0.3443, 0.9196, 0.09451, 0.9194, 0.0965, 0.2738, 0.3463, 0.274, 0.3476, 0.217, 0.5988, 0.2174, 0.6001, 0.276, 0.8499, 0.2762, 0.09846, 0.1345, 0.3737, 0.1345, 0.3759, 0.08125, 0.6533, 0.08125, 0.6555, 0.1319, 0.9307, 0.1319, 0.9307, 0.8758, 0.652, 0.8758, 0.6533, 0.9135, 0.3759, 0.9135, 0.3737, 0.8732, 0.09846, 0.8732, 0.375, 0.7917, 0.625, 0.7917, 0.625, 0.8333, 0.375, 0.8333, 0.375, 0.8333, 0.625, 0.8333, 0.625, 0.9167, 0.375, 0.9167, 0.375, 0.2917, 0.625, 0.2917, 0.625, 0.3333, 0.375, 0.3333, 0.375, 0.3333, 0.625, 0.3333, 0.625, 0.4167, 0.375, 0.4167, 0.375, 0.9167, 0.625, 0.9167, 0.625, 0.9583, 0.375, 0.9583, 0.375, 0.75, 0.625, 0.75, 0.625, 0.7917, 0.375, 0.7917, 0.375, 0.4167, 0.625, 0.4167, 0.625, 0.4583, 0.375, 0.4583, 0.375, 0.25, 0.625, 0.25, 0.625, 0.2917, 0.375, 0.2917])
me_cube_014.materials.append(mat_material_shelf)
me_cube_014.use_remesh_fix_poles = True
me_cube_014.use_remesh_preserve_attributes = False
me_cube_014.use_mirror_vertex_groups = False
me_cube_014.update()
me_cube = bpy.data.meshes.new('Cube')
me_cube.from_pydata([(-1.0, -1.0, -1.0), (-1.0, -1.0, 1.0), (-1.0, 5.077, -1.0), (-1.0, 5.077, 1.0), (1.0, -1.0, -1.0), (1.0, -1.0, 1.0), (1.0, 5.077, -1.0), (1.0, 5.077, 1.0)], [], [(0, 1, 3, 2), (2, 3, 7, 6), (6, 7, 5, 4), (4, 5, 1, 0), (2, 6, 4, 0), (7, 3, 1, 5)])
_uv = me_cube.uv_layers.new(name='UVMap')
_uv.uv.foreach_set('vector', [0.375, 0.0, 0.625, 0.0, 0.625, 0.25, 0.375, 0.25, 0.375, 0.25, 0.625, 0.25, 0.625, 0.5, 0.375, 0.5, 0.375, 0.5, 0.625, 0.5, 0.625, 0.75, 0.375, 0.75, 0.375, 0.75, 0.625, 0.75, 0.625, 1.0, 0.375, 1.0, 0.125, 0.5, 0.375, 0.5, 0.375, 0.75, 0.125, 0.75, 0.625, 0.5, 0.875, 0.5, 0.875, 0.75, 0.625, 0.75])
me_cube.use_remesh_fix_poles = True
me_cube.use_remesh_preserve_attributes = False
me_cube.use_mirror_vertex_groups = False
me_cube.update()
me_cube_017 = bpy.data.meshes.new('Cube.017')
me_cube_017.from_pydata([(-1.0, -1.0, -1.0), (-1.0, -1.0, 1.0), (-1.0, 5.077, -1.0), (-1.0, 5.077, 1.0), (1.0, -1.0, -1.0), (1.0, -1.0, 1.0), (1.0, 5.077, -1.0), (1.0, 5.077, 1.0)], [], [(0, 1, 3, 2), (2, 3, 7, 6), (6, 7, 5, 4), (4, 5, 1, 0), (2, 6, 4, 0), (7, 3, 1, 5)])
_uv = me_cube_017.uv_layers.new(name='UVMap')
_uv.uv.foreach_set('vector', [0.375, 0.0, 0.625, 0.0, 0.625, 0.25, 0.375, 0.25, 0.375, 0.25, 0.625, 0.25, 0.625, 0.5, 0.375, 0.5, 0.375, 0.5, 0.625, 0.5, 0.625, 0.75, 0.375, 0.75, 0.375, 0.75, 0.625, 0.75, 0.625, 1.0, 0.375, 1.0, 0.125, 0.5, 0.375, 0.5, 0.375, 0.75, 0.125, 0.75, 0.625, 0.5, 0.875, 0.5, 0.875, 0.75, 0.625, 0.75])
me_cube_017.use_remesh_fix_poles = True
me_cube_017.use_remesh_preserve_attributes = False
me_cube_017.use_mirror_vertex_groups = False
me_cube_017.update()
me_cube_018 = bpy.data.meshes.new('Cube.018')
me_cube_018.from_pydata([(-1.0, -1.0, -1.0), (-1.0, -1.0, 1.0), (-1.0, 5.077, -1.0), (-1.0, 5.077, 1.0), (1.0, -1.0, -1.0), (1.0, -1.0, 1.0), (1.0, 5.077, -1.0), (1.0, 5.077, 1.0)], [], [(0, 1, 3, 2), (2, 3, 7, 6), (6, 7, 5, 4), (4, 5, 1, 0), (2, 6, 4, 0), (7, 3, 1, 5)])
_uv = me_cube_018.uv_layers.new(name='UVMap')
_uv.uv.foreach_set('vector', [0.375, 0.0, 0.625, 0.0, 0.625, 0.25, 0.375, 0.25, 0.375, 0.25, 0.625, 0.25, 0.625, 0.5, 0.375, 0.5, 0.375, 0.5, 0.625, 0.5, 0.625, 0.75, 0.375, 0.75, 0.375, 0.75, 0.625, 0.75, 0.625, 1.0, 0.375, 1.0, 0.125, 0.5, 0.375, 0.5, 0.375, 0.75, 0.125, 0.75, 0.625, 0.5, 0.875, 0.5, 0.875, 0.75, 0.625, 0.75])
me_cube_018.use_remesh_fix_poles = True
me_cube_018.use_remesh_preserve_attributes = False
me_cube_018.use_mirror_vertex_groups = False
me_cube_018.update()
me_cube_019 = bpy.data.meshes.new('Cube.019')
me_cube_019.from_pydata([(-1.0, -1.0, -1.0), (-1.0, -1.0, 1.0), (-1.0, 5.077, -1.0), (-1.0, 5.077, 1.0), (1.0, -1.0, -1.0), (1.0, -1.0, 1.0), (1.0, 5.077, -1.0), (1.0, 5.077, 1.0)], [], [(0, 1, 3, 2), (2, 3, 7, 6), (6, 7, 5, 4), (4, 5, 1, 0), (2, 6, 4, 0), (7, 3, 1, 5)])
_uv = me_cube_019.uv_layers.new(name='UVMap')
_uv.uv.foreach_set('vector', [0.375, 0.0, 0.625, 0.0, 0.625, 0.25, 0.375, 0.25, 0.375, 0.25, 0.625, 0.25, 0.625, 0.5, 0.375, 0.5, 0.375, 0.5, 0.625, 0.5, 0.625, 0.75, 0.375, 0.75, 0.375, 0.75, 0.625, 0.75, 0.625, 1.0, 0.375, 1.0, 0.125, 0.5, 0.375, 0.5, 0.375, 0.75, 0.125, 0.75, 0.625, 0.5, 0.875, 0.5, 0.875, 0.75, 0.625, 0.75])
me_cube_019.use_remesh_fix_poles = True
me_cube_019.use_remesh_preserve_attributes = False
me_cube_019.use_mirror_vertex_groups = False
me_cube_019.update()
me_cube_004 = bpy.data.meshes.new('Cube.004')
me_cube_004.from_pydata([(-1.0, -1.0, -1.0), (-1.0, -1.0, 1.8), (-1.0, 8.063, -1.0), (-1.0, 8.063, 1.8), (13.96, 8.063, -1.0), (13.96, 8.063, 1.8), (-1.0, -1.0, 0.2198), (-1.0, 8.063, 0.2198), (13.96, 8.063, 0.2198), (-1.0, -1.0, 1.423), (-1.0, 8.063, 1.423), (13.96, 8.063, 1.423), (-1.0, 7.004, -1.0), (-1.0, 7.004, 1.8), (-1.0, 7.004, 0.2198), (-1.0, 7.004, 1.423), (-1.0, 5.012, -1.0), (-1.0, 5.012, 1.8), (-1.0, 5.012, 0.2198), (-1.0, 5.012, 1.423), (0.005811, 8.063, -1.0), (0.005811, 8.063, 1.8), (0.005811, 8.063, 0.2198), (0.005811, 8.063, 1.423), (1.994, 8.063, 1.8), (1.994, 8.063, 0.2198), (1.994, 8.063, 1.423), (1.994, 8.063, -1.0), (12.5, 8.063, 1.8), (12.5, 8.063, 0.2198), (12.5, 8.063, 1.423), (12.5, 8.063, -1.0), (10.49, 8.063, -1.0), (10.49, 8.063, 1.8), (10.49, 8.063, 0.2198), (10.49, 8.063, 1.423), (-1.0, 8.028, 1.8), (-1.0, 8.028, -1.0), (-1.0, 8.062, 1.8), (-1.0, 8.062, 0.2198), (-1.0, 8.062, 1.423), (-1.0, 8.062, -1.0), (-0.3, -0.9772, -1.0), (-0.3, -0.9772, 1.8), (-0.3, 7.363, -1.0), (-0.3, 7.363, 1.8), (13.97, 7.363, -1.0), (13.97, 7.363, 1.8), (-0.3, 7.363, 0.2198), (13.97, 7.363, 0.2198), (-0.3, 7.363, 1.423), (13.97, 7.363, 1.423), (-0.3, 7.004, 0.2198), (-0.3, 7.004, 1.423), (-0.3, 5.012, 0.2198), (-0.3, 5.012, 1.423), (0.005811, 7.363, -1.0), (0.005811, 7.363, 1.8), (0.005811, 7.363, 0.2198), (0.005811, 7.363, 1.423), (1.994, 7.363, 1.8), (1.994, 7.363, 0.2198), (1.994, 7.363, 1.423), (1.994, 7.363, -1.0), (12.5, 7.363, 1.8), (12.5, 7.363, 0.2198), (12.5, 7.363, 1.423), (12.5, 7.363, -1.0), (10.49, 7.363, -1.0), (10.49, 7.363, 1.8), (10.49, 7.363, 0.2198), (10.49, 7.363, 1.423), (-0.3, 8.062, 1.8), (-0.3, 8.028, 0.2198), (-0.3, 8.028, 1.423), (-0.3, 8.028, -1.0), (-0.3, 7.009, 1.8), (-0.3, 8.062, -1.0), (-0.3, 7.002, -1.0), (-0.3, 4.989, -1.0), (-0.3, 5.002, 1.8), (6.245, 8.063, 1.8), (6.245, 7.363, 1.8), (6.245, 7.363, -1.0), (6.245, 8.063, -1.0)], [], [(40, 38, 3, 10), (41, 39, 7, 2), (39, 40, 10, 7), (16, 18, 14, 12), (19, 17, 13, 15), (75, 77, 44, 48, 73), (20, 22, 25, 27), (23, 21, 24, 26), (32, 34, 29, 31), (35, 33, 28, 30), (30, 28, 5, 11, 8, 4, 31, 29), (14, 15, 13, 36, 38, 40, 39, 41, 37, 12), (7, 10, 3, 21, 23, 22, 20, 2), (9, 1, 17, 19, 18, 16, 0, 6), (73, 48, 50, 74), (27, 25, 26, 24, 81, 84), (54, 79, 78, 52), (56, 63, 61, 58), (59, 62, 60, 57), (68, 67, 65, 70), (71, 66, 64, 69), (51, 47, 64, 66, 65, 67, 46, 49), (0, 16, 12, 37, 41, 77, 75, 44, 78, 79, 42), (58, 59, 57, 45, 50, 48, 44, 56), (4, 8, 11, 5, 47, 51, 49, 46), (1, 9, 6, 0, 42, 43), (14, 18, 54, 52), (19, 15, 53, 55), (15, 14, 52, 53), (18, 19, 55, 54), (22, 23, 59, 58), (25, 22, 58, 61), (23, 26, 62, 59), (31, 4, 46, 67, 68, 83, 63, 56, 44, 77, 20, 27, 84, 32), (26, 25, 61, 62), (29, 34, 70, 65), (35, 30, 66, 71), (30, 29, 65, 66), (34, 35, 71, 70), (36, 13, 17, 1, 43, 80, 76, 72, 38), (42, 79, 54, 55, 80, 43), (53, 76, 80, 55), (50, 45, 76, 53, 52, 78, 44, 48), (57, 21, 72, 45), (24, 21, 57, 60), (5, 28, 64, 47), (28, 33, 69, 64), (33, 81, 82, 69), (81, 24, 60, 82), (82, 83, 68, 70, 71, 69), (63, 83, 82, 60, 62, 61), (81, 33, 35, 34, 32, 84)])
_uv = me_cube_004.uv_layers.new(name='UVMap')
_uv.uv.foreach_set('vector', [0.2758, 0.0496, 0.2756, 0.01976, 0.2757, 0.01976, 0.2758, 0.0496, 0.2767, 0.2698, 0.2762, 0.1448, 0.2762, 0.1448, 0.2768, 0.2698, 0.2762, 0.1448, 0.2758, 0.0496, 0.2758, 0.0496, 0.2762, 0.1448, 0.1926, 0.2701, 0.192, 0.1451, 0.247, 0.1449, 0.2475, 0.2699, 0.1916, 0.04997, 0.1915, 0.02014, 0.2464, 0.01989, 0.2466, 0.04973, 0.2758, 0.2698, 0.2767, 0.2698, 0.2768, 0.2698, 0.2762, 0.1448, 0.2752, 0.1448, 0.2936, 0.2697, 0.293, 0.1447, 0.3262, 0.1445, 0.3268, 0.2695, 0.2926, 0.04952, 0.2925, 0.01969, 0.3257, 0.01954, 0.3258, 0.04937, 0.5545, 0.42, 0.6795, 0.42, 0.6795, 0.4535, 0.5545, 0.4535, 0.7747, 0.42, 0.8045, 0.42, 0.8045, 0.4535, 0.7747, 0.4535, 0.7747, 0.4535, 0.8045, 0.4535, 0.8045, 0.478, 0.7747, 0.478, 0.6795, 0.478, 0.5545, 0.478, 0.5545, 0.4535, 0.6795, 0.4535, 0.247, 0.1449, 0.2466, 0.04973, 0.2464, 0.01989, 0.2747, 0.01977, 0.2756, 0.01976, 0.2758, 0.0496, 0.2762, 0.1448, 0.2767, 0.2698, 0.2758, 0.2698, 0.2475, 0.2699, 0.2762, 0.1448, 0.2758, 0.0496, 0.2757, 0.01976, 0.2925, 0.01969, 0.2926, 0.04952, 0.293, 0.1447, 0.2936, 0.2697, 0.2768, 0.2698, 0.02579, 0.05071, 0.02565, 0.02087, 0.1915, 0.02014, 0.1916, 0.04997, 0.192, 0.1451, 0.1926, 0.2701, 0.02677, 0.2709, 0.02621, 0.1459, 0.2752, 0.1448, 0.2762, 0.1448, 0.2758, 0.0496, 0.2748, 0.0496, 0.3268, 0.2695, 0.3262, 0.1445, 0.1935, 0.06197, 0.3257, 0.01954, 0.4927, 0.3836, 0.375, 0.371, 0.192, 0.1451, 0.06822, 0.2707, 0.1097, 0.2705, 0.02844, 0.6459, 0.2936, 0.2697, 0.3268, 0.2695, 0.3262, 0.1445, 0.293, 0.1447, 0.2926, 0.04952, 0.3258, 0.04937, 0.3257, 0.01954, 0.2925, 0.01969, 0.5545, 0.42, 0.5545, 0.4535, 0.6795, 0.4535, 0.6795, 0.42, 0.7747, 0.42, 0.7747, 0.4535, 0.8045, 0.4535, 0.8045, 0.42, 0.7747, 0.478, 0.8045, 0.478, 0.8045, 0.4535, 0.7747, 0.4535, 0.6795, 0.4535, 0.5545, 0.4535, 0.5545, 0.478, 0.6795, 0.478, 0.02677, 0.2709, 0.1926, 0.2701, 0.2475, 0.2699, 0.2758, 0.2698, 0.2767, 0.2698, 0.2767, 0.2698, 0.2758, 0.2698, 0.1926, 0.2701, 0.1097, 0.2705, 0.06822, 0.2707, 0.02677, 0.2709, 0.293, 0.1447, 0.2926, 0.04952, 0.2925, 0.01969, 0.2757, 0.01976, 0.2758, 0.0496, 0.2762, 0.1448, 0.2768, 0.2698, 0.2936, 0.2697, 0.5545, 0.478, 0.6795, 0.478, 0.7747, 0.478, 0.8045, 0.478, 0.8045, 0.478, 0.7747, 0.478, 0.6795, 0.478, 0.5545, 0.478, 0.02565, 0.02087, 0.02579, 0.05071, 0.02621, 0.1459, 0.02677, 0.2709, 0.02677, 0.2709, 0.02565, 0.02087, 0.247, 0.1449, 0.192, 0.1451, 0.192, 0.1451, 0.247, 0.1449, 0.1916, 0.04997, 0.2466, 0.04973, 0.2466, 0.04973, 0.1916, 0.04997, 0.2466, 0.04973, 0.247, 0.1449, 0.247, 0.1449, 0.2466, 0.04973, 0.192, 0.1451, 0.1916, 0.04997, 0.1916, 0.04997, 0.192, 0.1451, 0.293, 0.1447, 0.2926, 0.04952, 0.2926, 0.04952, 0.293, 0.1447, 0.3262, 0.1445, 0.293, 0.1447, 0.293, 0.1447, 0.3262, 0.1445, 0.2926, 0.04952, 0.3258, 0.04937, 0.3258, 0.04937, 0.2926, 0.04952, 0.375, 0.4756, 0.375, 0.5, 0.375, 0.5, 0.375, 0.4756, 0.375, 0.4421, 0.375, 0.371, 0.375, 0.3, 0.375, 0.2668, 0.375, 0.25, 0.375, 0.25, 0.375, 0.2668, 0.375, 0.3, 0.375, 0.371, 0.375, 0.4421, 0.1935, 0.06197, 0.1939, 0.1571, 0.1939, 0.1571, 0.1935, 0.06197, 0.6795, 0.4535, 0.6795, 0.42, 0.6795, 0.42, 0.6795, 0.4535, 0.7747, 0.42, 0.7747, 0.4535, 0.7747, 0.4535, 0.7747, 0.42, 0.7747, 0.4535, 0.6795, 0.4535, 0.6795, 0.4535, 0.7747, 0.4535, 0.6795, 0.42, 0.7747, 0.42, 0.7747, 0.42, 0.6795, 0.42, 0.2747, 0.01977, 0.2464, 0.01989, 0.1915, 0.02014, 0.02565, 0.02087, 0.02565, 0.02087, 0.08815, 0.0206, 0.1506, 0.02032, 0.2756, 0.01976, 0.2756, 0.01976, 0.02677, 0.2709, 0.06822, 0.2707, 0.192, 0.1451, 0.1916, 0.04997, 0.08815, 0.0206, 0.02565, 0.02087, 0.02844, 0.6459, 0.02844, 0.6459, 0.08815, 0.0206, 0.1916, 0.04997, 0.2758, 0.0496, 0.2757, 0.01976, 0.02844, 0.6459, 0.02844, 0.6459, 0.02844, 0.6459, 0.02844, 0.6459, 0.02844, 0.6459, 0.02844, 0.6459, 0.2925, 0.01969, 0.0, 0.0, 0.0, 0.0, 0.2757, 0.01976, 0.3257, 0.01954, 0.0, 0.0, 0.2925, 0.01969, 0.3257, 0.01954, 0.8045, 0.478, 0.8045, 0.4535, 0.8045, 0.4535, 0.8045, 0.478, 0.8045, 0.4535, 0.8045, 0.42, 0.8045, 0.42, 0.8045, 0.4535, 0.8045, 0.42, 0.8045, 0.349, 0.8045, 0.349, 0.8045, 0.42, 0.4927, 0.3836, 0.1934, 0.03214, 0.4927, 0.3126, 0.4927, 0.3836, 0.8045, 0.349, 0.5545, 0.349, 0.5545, 0.42, 0.6795, 0.42, 0.7747, 0.42, 0.8045, 0.42, 0.1945, 0.2821, 0.2427, 0.3836, 0.4927, 0.3836, 0.1934, 0.03214, 0.1935, 0.06197, 0.1939, 0.1571, 0.6722, 0.4025, 0.9841, 0.4389, 0.9542, 0.4389, 0.8591, 0.4389, 0.5545, 0.461, 0.5545, 0.3899])
me_cube_004.materials.append(mat_kitchenwall)
me_cube_004.use_remesh_fix_poles = True
me_cube_004.use_remesh_preserve_attributes = False
me_cube_004.use_mirror_vertex_groups = False
me_cube_004.update()
me_cube_006 = bpy.data.meshes.new('Cube.006')
me_cube_006.from_pydata([(-0.3158, -0.9715, -0.97), (13.95, -0.9715, -0.97), (-0.3158, 7.358, -0.97), (13.95, 7.358, -0.97), (-0.3158, -0.9715, -1.01), (13.95, -0.9715, -1.01), (-0.3158, 7.358, -1.01), (13.95, 7.358, -1.01)], [], [(0, 1, 3, 2), (4, 6, 7, 5), (3, 1, 5, 7), (0, 2, 6, 4), (2, 3, 7, 6), (1, 0, 4, 5)])
_uv = me_cube_006.uv_layers.new(name='UVMap')
_uv.uv.foreach_set('vector', [-0.00115, -0.001248, 2.969, -0.001248, 2.969, 1.989, -0.00115, 1.989, -0.00115, -0.001248, -0.00115, 1.989, 2.969, 1.989, 2.969, -0.001248, 2.969, 1.989, 2.969, -0.001248, 2.969, -0.001248, 2.969, 1.989, -0.00115, -0.001248, -0.00115, 1.989, -0.00115, 1.989, -0.00115, -0.001248, -0.00115, 1.989, 2.969, 1.989, 2.969, 1.989, -0.00115, 1.989, 2.969, -0.001248, -0.00115, -0.001248, -0.00115, -0.001248, 2.969, -0.001248])
me_cube_006.materials.append(mat_kitchenfloor)
me_cube_006.use_remesh_fix_poles = True
me_cube_006.use_remesh_preserve_attributes = False
me_cube_006.use_mirror_vertex_groups = False
me_cube_006.update()

# ---- objects
ob_camera = bpy.data.objects.new('Camera', cam_camera)
ob_shelf = bpy.data.objects.new('Shelf', me_cube_015)
ob_shelf_side = bpy.data.objects.new('Shelf_side', me_cube_016)
ob_shelf_side_001 = bpy.data.objects.new('Shelf_side.001', me_cube_003)
ob_shelf_001 = bpy.data.objects.new('Shelf.001', me_cube_005)
ob_shelf_side_002 = bpy.data.objects.new('Shelf_side.002', me_cube_010)
ob_shelf_002 = bpy.data.objects.new('Shelf.002', me_cube_011)
ob_shelf_003 = bpy.data.objects.new('Shelf.003', me_cube_012)
ob_shelf_004 = bpy.data.objects.new('Shelf.004', me_cube_013)
ob_shelf_005 = bpy.data.objects.new('Shelf.005', me_cube_014)
ob_books = bpy.data.objects.new('Books', me_cube)
ob_books_001 = bpy.data.objects.new('Books.001', me_cube_017)
ob_books_002 = bpy.data.objects.new('Books.002', me_cube_018)
ob_books_003 = bpy.data.objects.new('Books.003', me_cube_019)
ob_wall_iso = bpy.data.objects.new('Wall_iso', me_cube_004)
ob_floor_kitchen = bpy.data.objects.new('Floor_Kitchen', me_cube_006)

# ---- transforms, parenting, visibility, modifiers, constraints
ob_camera.location = (7.359, -6.926, 6.958)
ob_camera.rotation_euler = (1.109, 0.0, 0.8149)
ob_camera.lock_rotations_4d = False
ob_camera.empty_display_type = 'ARROWS'
ob_camera.color = (0.0, 0.0, 0.0, 0.0)
ob_camera.display_type = 'WIRE'
ob_camera.lineart.crease_threshold = 0.0
ob_shelf.location = (-0.4647, 0.02666, 0.4893)
ob_shelf.scale = (0.3046, 0.3046, 0.3046)
ob_shelf.lineart.crease_threshold = 0.0
ob_shelf_side.location = (-0.1697, 0.9992, 2.22)
ob_shelf_side.scale = (1.0, 0.6675, 1.0)
ob_shelf_side.lineart.crease_threshold = 0.0
ob_shelf_side_001.location = (-0.1697, 0.9992, 2.22)
ob_shelf_side_001.scale = (1.0, 0.6675, 1.0)
ob_shelf_side_001.lineart.crease_threshold = 0.0
ob_shelf_001.location = (-0.4647, 0.02666, 0.4893)
ob_shelf_001.scale = (0.3046, 0.3046, 0.3046)
ob_shelf_001.lineart.crease_threshold = 0.0
ob_shelf_side_002.location = (-0.3446, -0.0008352, 2.22)
ob_shelf_side_002.rotation_euler = (0.0, -0.0, 3.142)
ob_shelf_side_002.scale = (1.0, 0.6675, 1.0)
ob_shelf_side_002.lineart.crease_threshold = 0.0
ob_shelf_002.location = (-0.4647, 0.02666, 0.9423)
ob_shelf_002.scale = (0.3046, 0.3046, 0.3046)
ob_shelf_002.lineart.crease_threshold = 0.0
ob_shelf_003.location = (-0.4647, 0.02666, 1.388)
ob_shelf_003.scale = (0.3046, 0.3046, 0.3046)
ob_shelf_003.lineart.crease_threshold = 0.0
ob_shelf_004.location = (-0.4647, 0.02666, 1.845)
ob_shelf_004.scale = (0.3046, 0.3046, 0.3046)
ob_shelf_004.lineart.crease_threshold = 0.0
ob_shelf_005.location = (-0.4647, 0.02666, 2.286)
ob_shelf_005.scale = (0.3046, 0.3046, 0.3046)
ob_shelf_005.lineart.crease_threshold = 0.0
ob_books.location = (-0.3093, 0.2036, 0.5833)
ob_books.scale = (0.1435, 0.1435, 0.1435)
ob_books.lineart.crease_threshold = 0.0
ob_books_001.location = (-0.3093, 0.2036, 1.031)
ob_books_001.scale = (0.1435, 0.1435, 0.1435)
ob_books_001.lineart.crease_threshold = 0.0
ob_books_002.location = (-0.3093, 0.2036, 1.475)
ob_books_002.scale = (0.1435, 0.1435, 0.1435)
ob_books_002.lineart.crease_threshold = 0.0
ob_books_003.location = (-0.3093, 0.2036, 1.935)
ob_books_003.scale = (0.1435, 0.1435, 0.1435)
ob_books_003.lineart.crease_threshold = 0.0
ob_wall_iso.location = (0.0, 0.0, 1.0)
ob_wall_iso.lineart.crease_threshold = 0.0
ob_floor_kitchen.location = (0.0, 0.0, 1.0)
ob_floor_kitchen.lineart.crease_threshold = 0.0

# ---- collection membership
col_collection.objects.link(ob_camera)
col_shelf_parts.objects.link(ob_shelf)
col_shelf_parts.objects.link(ob_shelf_side)
col_shelf_kitchen.objects.link(ob_shelf_side_001)
col_shelf_kitchen.objects.link(ob_shelf_001)
col_shelf_kitchen.objects.link(ob_shelf_side_002)
col_shelf_kitchen.objects.link(ob_shelf_002)
col_shelf_kitchen.objects.link(ob_shelf_003)
col_shelf_kitchen.objects.link(ob_shelf_004)
col_shelf_kitchen.objects.link(ob_shelf_005)
col_books.objects.link(ob_books)
col_books.objects.link(ob_books_001)
col_books.objects.link(ob_books_002)
col_books.objects.link(ob_books_003)
col_room_kitchen.objects.link(ob_wall_iso)
col_room_kitchen.objects.link(ob_floor_kitchen)
def _layer_coll(name, lc=None):
    lc = lc or bpy.context.view_layer.layer_collection
    for c in lc.children:
        if c.name == name: return c
        r = _layer_coll(name, c)
        if r: return r
_layer_coll('Collection').exclude = True
_layer_coll('Shelf_parts').exclude = True
_layer_coll('Books').exclude = True
_layer_coll('Room_Kitchen').exclude = True

# ---- scene / render settings (as saved in the file)
scene.camera = ob_camera
scene.frame_start = 1; scene.frame_end = 250; scene.frame_set(1)
scene.render.engine = 'BLENDER_EEVEE_NEXT'
scene.cycles.use_denoising = False
scene.cycles.samples = 128
scene.cycles.sampling_pattern = 'TABULATED_SOBOL'
scene.cycles.use_adaptive_sampling = False
scene.cycles.use_light_tree = False
scene.view_settings.view_transform = 'Filmic'
bpy.context.view_layer.update()

# ---- added for rendering (the .blend has no usable light): sun
light_auto_sun = bpy.data.lights.new('AutoSun', 'SUN')
light_auto_sun.energy = 3.0
light_auto_sun.angle = 0.0523599
ob_auto_sun = bpy.data.objects.new('AutoSun', light_auto_sun)
scene.collection.objects.link(ob_auto_sun)
ob_auto_sun.rotation_euler = (0.872665, 0.174533, 0.523599)
bpy.context.view_layer.update()
